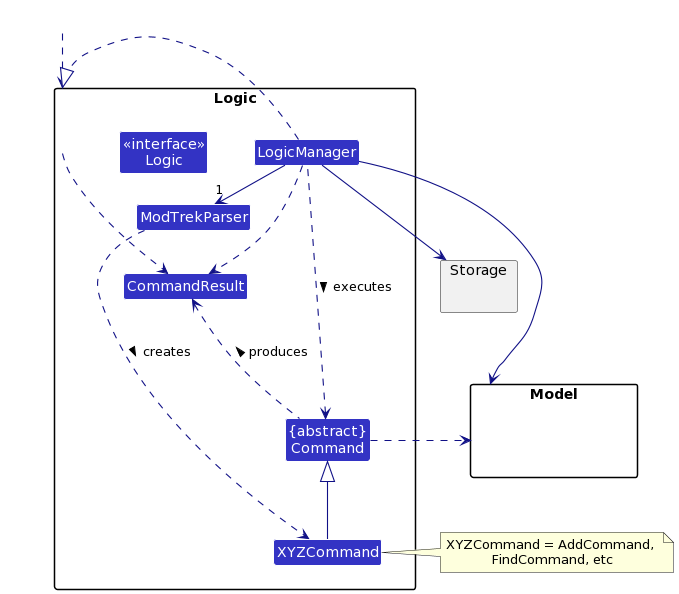

The diagram above was rendered by PlantUML. Its source (embedded in the PNG):
@startuml
!define UI_COLOR #1D8900
!define UI_COLOR_T1 #83E769
!define UI_COLOR_T2 #3FC71B
!define UI_COLOR_T3 #166800
!define UI_COLOR_T4 #0E4100

!define LOGIC_COLOR #3333C4
!define LOGIC_COLOR_T1 #C8C8FA
!define LOGIC_COLOR_T2 #6A6ADC
!define LOGIC_COLOR_T3 #1616B0
!define LOGIC_COLOR_T4 #101086

!define MODEL_COLOR #9D0012
!define MODEL_COLOR_T1 #F97181
!define MODEL_COLOR_T2 #E41F36
!define MODEL_COLOR_T3 #7B000E
!define MODEL_COLOR_T4 #51000A

!define STORAGE_COLOR #A38300
!define STORAGE_COLOR_T1 #FFE374
!define STORAGE_COLOR_T2 #EDC520
!define STORAGE_COLOR_T3 #806600
!define STORAGE_COLOR_T2 #544400

!define USER_COLOR #000000

skinparam BackgroundColor #FFFFFFF

skinparam Shadowing false

skinparam Class {
    FontColor #FFFFFF
    BorderThickness 1
    BorderColor #FFFFFF
    StereotypeFontColor #FFFFFF
    FontName Arial
}

skinparam Actor {
    BorderColor USER_COLOR
    Color USER_COLOR
    FontName Arial
}

skinparam Sequence {
    MessageAlign center
    BoxFontSize 15
    BoxPadding 0
    BoxFontColor #FFFFFF
    FontName Arial
}

skinparam Participant {
    FontColor #FFFFFFF
    Padding 20
}

skinparam MinClassWidth 50
skinparam ParticipantPadding 10
skinparam Shadowing false
skinparam DefaultTextAlignment center
skinparam packageStyle Rectangle

hide footbox
hide members
hide circle
skinparam arrowThickness 1.1
skinparam arrowColor LOGIC_COLOR_T4
skinparam classBackgroundColor LOGIC_COLOR

package Logic {

Class ModTrekParser
Class XYZCommand
Class CommandResult
Class "{abstract}\nCommand" as Command


Class "<<interface>>\nLogic" as Logic
Class LogicManager
}

package Model{
Class HiddenModel #FFFFFF
}

package Storage{
}

Class HiddenOutside #FFFFFF
HiddenOutside ..> Logic

LogicManager .right.|> Logic
LogicManager -right->"1" ModTrekParser
ModTrekParser ..> XYZCommand : creates >

XYZCommand -up-|> Command
LogicManager .left.> Command : executes >

LogicManager --> Model
LogicManager --> Storage
Storage --[hidden] Model
Command .[hidden]up.> Storage
Command .right.> Model
note right of XYZCommand: XYZCommand = AddCommand, \nFindCommand, etc

Logic ..> CommandResult
LogicManager .down.> CommandResult
Command .up.> CommandResult : produces >
@enduml